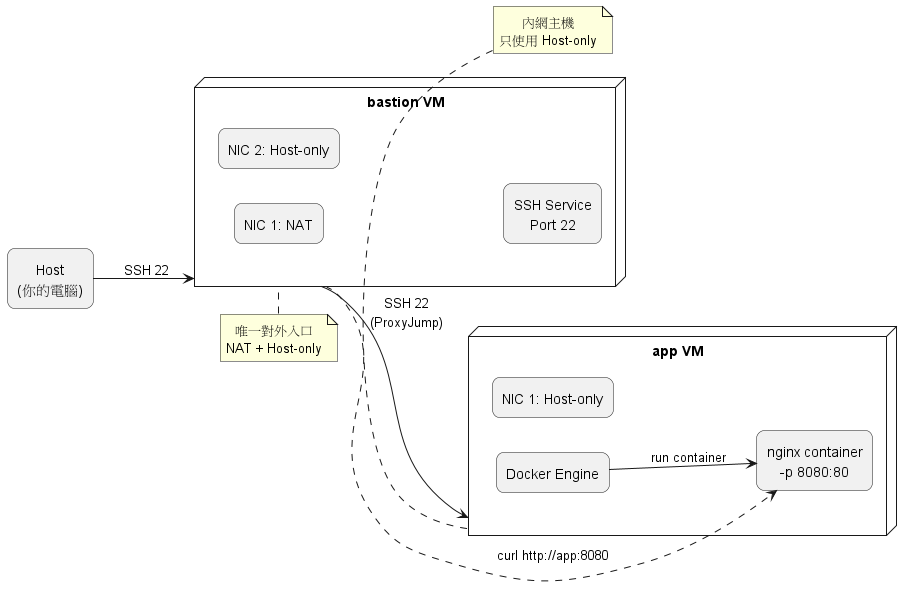

The diagram above was rendered by PlantUML. Its source (embedded in the PNG):
@startuml network-diagram

left to right direction
skinparam shadowing false
skinparam rectangle {
  RoundCorner 15
}
skinparam defaultTextAlignment center

rectangle "Host\n(你的電腦)" as Host

node "bastion VM" as Bastion {
  rectangle "NIC 1: NAT" as B_NAT
  rectangle "NIC 2: Host-only" as B_HO
  rectangle "SSH Service\nPort 22" as B_SSH
}

node "app VM" as App {
  rectangle "NIC 1: Host-only" as A_HO
  rectangle "Docker Engine" as Docker
  rectangle "nginx container\n-p 8080:80" as Nginx
}

Host --> Bastion : SSH 22
Bastion --> App : SSH 22\n(ProxyJump)
Bastion ..> Nginx : curl http://app:8080
Docker --> Nginx : run container

note top of Bastion
唯一對外入口
NAT + Host-only
end note

note top of App
內網主機
只使用 Host-only
end note

@enduml